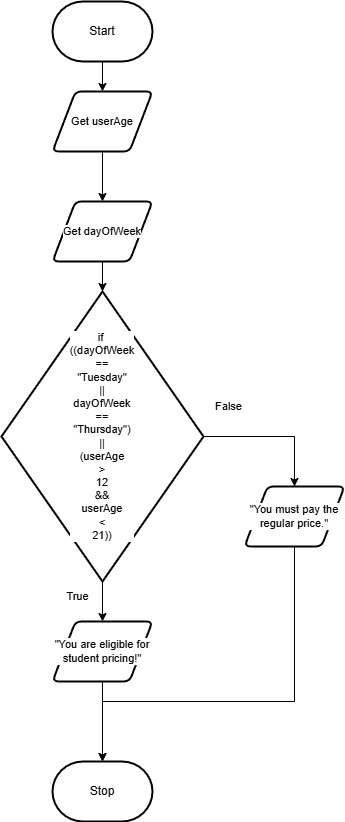

The diagram above was exported from draw.io. Its source (the exported page's mxGraphModel, read from the mxfile embedded in the PNG):
<mxGraphModel dx="1086" dy="658" grid="1" gridSize="10" guides="1" tooltips="1" connect="1" arrows="1" fold="1" page="1" pageScale="1" pageWidth="850" pageHeight="1100" math="0" shadow="0">
  <root>
    <mxCell id="0" />
    <mxCell id="1" parent="0" />
    <mxCell id="4" style="edgeStyle=orthogonalEdgeStyle;html=1;rounded=0;entryX=0.5;entryY=0;entryDx=0;entryDy=0;" parent="1" source="2" target="10" edge="1">
      <mxGeometry relative="1" as="geometry">
        <mxPoint x="208" y="230" as="targetPoint" />
      </mxGeometry>
    </mxCell>
    <mxCell id="2" value="Start" style="strokeWidth=2;html=1;shape=mxgraph.flowchart.terminator;whiteSpace=wrap;" parent="1" vertex="1">
      <mxGeometry x="158" y="90" width="100" height="60" as="geometry" />
    </mxCell>
    <mxCell id="43" style="edgeStyle=orthogonalEdgeStyle;shape=connector;rounded=0;html=1;exitX=1;exitY=0.5;exitDx=0;exitDy=0;exitPerimeter=0;entryX=0.5;entryY=0;entryDx=0;entryDy=0;strokeColor=default;align=center;verticalAlign=middle;fontFamily=Helvetica;fontSize=11;fontColor=default;labelBackgroundColor=default;endArrow=classic;" edge="1" parent="1" source="7" target="18">
      <mxGeometry relative="1" as="geometry" />
    </mxCell>
    <mxCell id="7" value="&lt;div&gt;&lt;font style=&quot;&quot;&gt;if&amp;nbsp;&lt;/font&gt;&lt;/div&gt;&lt;div&gt;&lt;font style=&quot;&quot;&gt;&lt;font style=&quot;&quot;&gt;(&lt;/font&gt;&lt;span style=&quot;background-color: light-dark(#ffffff, var(--ge-dark-color, #121212));&quot;&gt;(dayOfWeek&lt;/span&gt;&lt;/font&gt;&lt;/div&gt;&lt;div&gt;&lt;span style=&quot;background-color: light-dark(#ffffff, var(--ge-dark-color, #121212));&quot;&gt;&lt;font style=&quot;&quot;&gt;==&lt;/font&gt;&lt;/span&gt;&lt;/div&gt;&lt;div&gt;&lt;span style=&quot;background-color: light-dark(#ffffff, var(--ge-dark-color, #121212));&quot;&gt;&lt;font style=&quot;&quot;&gt;&quot;Tuesday&quot;&lt;/font&gt;&lt;/span&gt;&lt;/div&gt;&lt;div&gt;&lt;span style=&quot;background-color: light-dark(#ffffff, var(--ge-dark-color, #121212));&quot;&gt;&lt;font style=&quot;&quot;&gt;||&lt;/font&gt;&lt;/span&gt;&lt;/div&gt;&lt;div&gt;&lt;span style=&quot;background-color: light-dark(#ffffff, var(--ge-dark-color, #121212));&quot;&gt;&lt;font style=&quot;&quot;&gt;dayOfWeek&lt;/font&gt;&lt;/span&gt;&lt;/div&gt;&lt;div&gt;&lt;span style=&quot;background-color: light-dark(#ffffff, var(--ge-dark-color, #121212));&quot;&gt;&lt;font style=&quot;&quot;&gt;==&lt;/font&gt;&lt;/span&gt;&lt;/div&gt;&lt;div&gt;&lt;span style=&quot;background-color: light-dark(#ffffff, var(--ge-dark-color, #121212));&quot;&gt;&lt;font style=&quot;&quot;&gt;&quot;Thursday&quot;)&lt;/font&gt;&lt;/span&gt;&lt;/div&gt;&lt;div&gt;&lt;span style=&quot;background-color: light-dark(#ffffff, var(--ge-dark-color, #121212));&quot;&gt;&lt;font style=&quot;&quot;&gt;||&lt;/font&gt;&lt;/span&gt;&lt;/div&gt;&lt;div&gt;&lt;span style=&quot;background-color: light-dark(#ffffff, var(--ge-dark-color, #121212));&quot;&gt;&lt;font style=&quot;&quot;&gt;(userAge&lt;/font&gt;&lt;/span&gt;&lt;/div&gt;&lt;div&gt;&lt;span style=&quot;background-color: light-dark(#ffffff, var(--ge-dark-color, #121212));&quot;&gt;&lt;font style=&quot;&quot;&gt;&amp;gt;&lt;/font&gt;&lt;/span&gt;&lt;/div&gt;&lt;div&gt;&lt;span style=&quot;background-color: light-dark(#ffffff, var(--ge-dark-color, #121212));&quot;&gt;&lt;font style=&quot;&quot;&gt;12&lt;/font&gt;&lt;/span&gt;&lt;/div&gt;&lt;div&gt;&lt;span style=&quot;background-color: light-dark(#ffffff, var(--ge-dark-color, #121212));&quot;&gt;&lt;font style=&quot;&quot;&gt;&amp;amp;&amp;amp;&lt;/font&gt;&lt;/span&gt;&lt;/div&gt;&lt;div&gt;&lt;span style=&quot;background-color: light-dark(#ffffff, var(--ge-dark-color, #121212));&quot;&gt;&lt;font style=&quot;&quot;&gt;userAge&lt;/font&gt;&lt;/span&gt;&lt;/div&gt;&lt;div&gt;&lt;span style=&quot;background-color: light-dark(#ffffff, var(--ge-dark-color, #121212));&quot;&gt;&lt;font style=&quot;&quot;&gt;&amp;lt;&lt;/font&gt;&lt;/span&gt;&lt;/div&gt;&lt;div&gt;&lt;font style=&quot;&quot;&gt;&lt;span style=&quot;background-color: light-dark(#ffffff, var(--ge-dark-color, #121212));&quot;&gt;21)&lt;/span&gt;&lt;span style=&quot;background-color: light-dark(#ffffff, var(--ge-dark-color, #121212));&quot;&gt;)&lt;/span&gt;&lt;/font&gt;&lt;/div&gt;&lt;div&gt;&lt;div&gt;&lt;/div&gt;&lt;div&gt;&lt;/div&gt;&lt;div&gt;&lt;/div&gt;&lt;div&gt;&lt;/div&gt;&lt;/div&gt;" style="strokeWidth=2;html=1;shape=mxgraph.flowchart.decision;whiteSpace=wrap;fontFamily=Helvetica;fontSize=11;fontColor=light-dark(#000000,#FFFFFF);labelBackgroundColor=default;" parent="1" vertex="1">
      <mxGeometry x="107" y="380" width="202" height="290" as="geometry" />
    </mxCell>
    <mxCell id="8" value="False" style="text;html=1;align=center;verticalAlign=middle;resizable=0;points=[];autosize=1;strokeColor=none;fillColor=none;fontFamily=Helvetica;fontSize=11;fontColor=default;labelBackgroundColor=default;" parent="1" vertex="1">
      <mxGeometry x="309" y="480" width="50" height="30" as="geometry" />
    </mxCell>
    <mxCell id="9" value="True" style="text;html=1;align=center;verticalAlign=middle;resizable=0;points=[];autosize=1;strokeColor=none;fillColor=none;fontFamily=Helvetica;fontSize=11;fontColor=default;labelBackgroundColor=default;" parent="1" vertex="1">
      <mxGeometry x="158" y="670" width="50" height="30" as="geometry" />
    </mxCell>
    <mxCell id="32" style="edgeStyle=orthogonalEdgeStyle;shape=connector;rounded=0;html=1;exitX=0.5;exitY=1;exitDx=0;exitDy=0;entryX=0.5;entryY=0;entryDx=0;entryDy=0;labelBackgroundColor=default;strokeColor=default;fontFamily=Helvetica;fontSize=11;fontColor=default;endArrow=classic;" parent="1" source="10" target="31" edge="1">
      <mxGeometry relative="1" as="geometry" />
    </mxCell>
    <mxCell id="10" value="Get userAge" style="shape=parallelogram;html=1;strokeWidth=2;perimeter=parallelogramPerimeter;whiteSpace=wrap;rounded=1;arcSize=12;size=0.23;fontFamily=Helvetica;fontSize=11;fontColor=default;labelBackgroundColor=default;" parent="1" vertex="1">
      <mxGeometry x="158" y="180" width="100" height="60" as="geometry" />
    </mxCell>
    <mxCell id="11" value="Stop" style="strokeWidth=2;html=1;shape=mxgraph.flowchart.terminator;whiteSpace=wrap;" parent="1" vertex="1">
      <mxGeometry x="158" y="850" width="100" height="60" as="geometry" />
    </mxCell>
    <mxCell id="18" value="&quot;You must pay the regular price.&quot;" style="shape=parallelogram;html=1;strokeWidth=2;perimeter=parallelogramPerimeter;whiteSpace=wrap;rounded=1;arcSize=12;size=0.23;fontFamily=Helvetica;fontSize=11;fontColor=default;labelBackgroundColor=default;" parent="1" vertex="1">
      <mxGeometry x="350" y="575" width="100" height="60" as="geometry" />
    </mxCell>
    <mxCell id="33" style="edgeStyle=orthogonalEdgeStyle;shape=connector;rounded=0;html=1;exitX=0.5;exitY=1;exitDx=0;exitDy=0;entryX=0.5;entryY=0;entryDx=0;entryDy=0;entryPerimeter=0;labelBackgroundColor=default;strokeColor=default;fontFamily=Helvetica;fontSize=11;fontColor=default;endArrow=classic;" parent="1" source="31" target="7" edge="1">
      <mxGeometry relative="1" as="geometry" />
    </mxCell>
    <mxCell id="31" value="Get dayOfWeek" style="shape=parallelogram;html=1;strokeWidth=2;perimeter=parallelogramPerimeter;whiteSpace=wrap;rounded=1;arcSize=12;size=0.23;fontFamily=Helvetica;fontSize=11;fontColor=default;labelBackgroundColor=default;" parent="1" vertex="1">
      <mxGeometry x="158" y="290" width="100" height="60" as="geometry" />
    </mxCell>
    <mxCell id="40" style="edgeStyle=orthogonalEdgeStyle;shape=connector;rounded=0;html=1;exitX=0.5;exitY=1;exitDx=0;exitDy=0;exitPerimeter=0;entryX=0.5;entryY=0;entryDx=0;entryDy=0;labelBackgroundColor=default;strokeColor=default;fontFamily=Helvetica;fontSize=11;fontColor=default;endArrow=classic;" parent="1" target="38" edge="1" source="7">
      <mxGeometry relative="1" as="geometry">
        <mxPoint x="353" y="710" as="sourcePoint" />
      </mxGeometry>
    </mxCell>
    <mxCell id="38" value="&quot;You are eligible for student pricing!&quot;" style="shape=parallelogram;html=1;strokeWidth=2;perimeter=parallelogramPerimeter;whiteSpace=wrap;rounded=1;arcSize=12;size=0.23;fontFamily=Helvetica;fontSize=11;fontColor=default;labelBackgroundColor=default;" parent="1" vertex="1">
      <mxGeometry x="158" y="710" width="100" height="60" as="geometry" />
    </mxCell>
    <mxCell id="42" style="edgeStyle=orthogonalEdgeStyle;shape=connector;rounded=0;html=1;exitX=0.5;exitY=1;exitDx=0;exitDy=0;entryX=0.5;entryY=0;entryDx=0;entryDy=0;entryPerimeter=0;strokeColor=default;align=center;verticalAlign=middle;fontFamily=Helvetica;fontSize=11;fontColor=default;labelBackgroundColor=default;endArrow=classic;" edge="1" parent="1" source="38" target="11">
      <mxGeometry relative="1" as="geometry" />
    </mxCell>
    <mxCell id="44" style="edgeStyle=orthogonalEdgeStyle;shape=connector;rounded=0;html=1;exitX=0.5;exitY=1;exitDx=0;exitDy=0;entryX=0.5;entryY=0;entryDx=0;entryDy=0;entryPerimeter=0;strokeColor=default;align=center;verticalAlign=middle;fontFamily=Helvetica;fontSize=11;fontColor=default;labelBackgroundColor=default;endArrow=classic;" edge="1" parent="1" source="18" target="11">
      <mxGeometry relative="1" as="geometry">
        <Array as="points">
          <mxPoint x="400" y="790" />
          <mxPoint x="208" y="790" />
        </Array>
      </mxGeometry>
    </mxCell>
  </root>
</mxGraphModel>